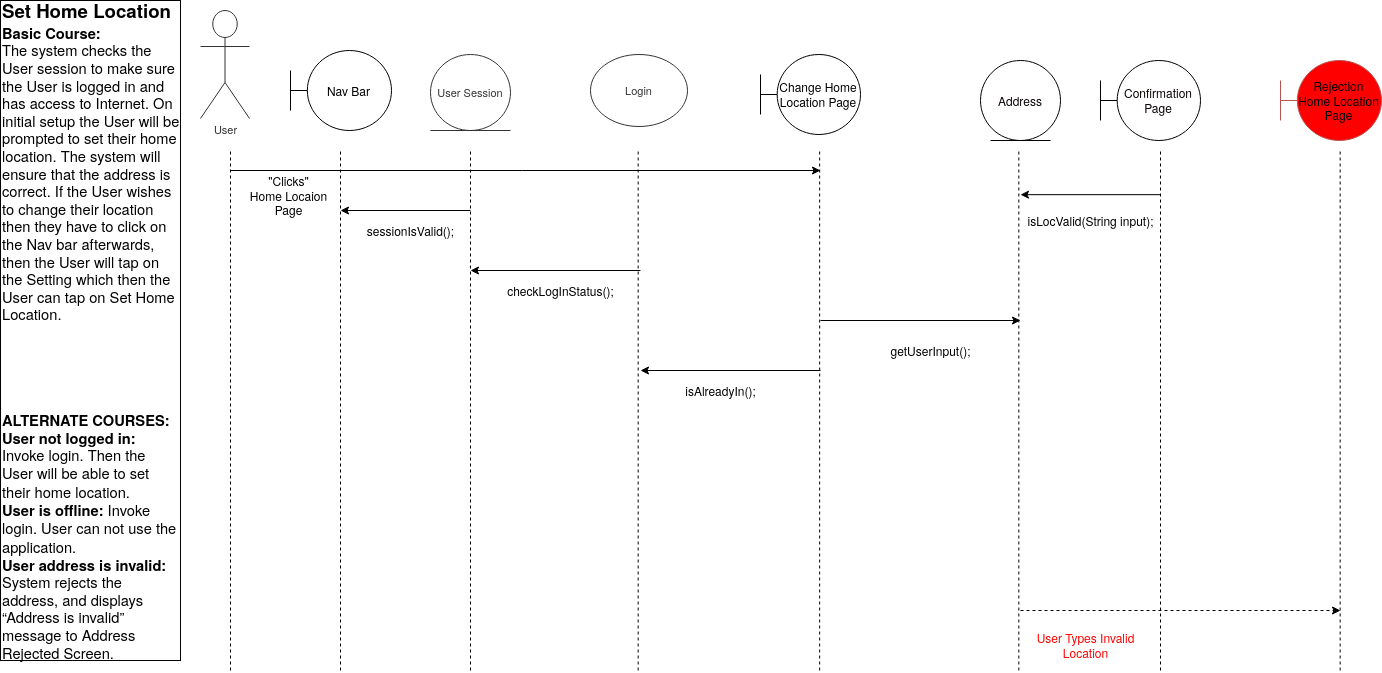

The diagram above was exported from draw.io. Its source (the exported page's mxGraphModel, read from the mxfile embedded in the PNG):
<mxGraphModel dx="1594" dy="989" grid="1" gridSize="10" guides="1" tooltips="1" connect="1" arrows="1" fold="1" page="1" pageScale="1" pageWidth="850" pageHeight="1100" math="0" shadow="0">
  <root>
    <mxCell id="0" />
    <mxCell id="1" parent="0" />
    <mxCell id="_5D6UFv0YWkVChP_kBmS-1" value="&lt;span&gt;&lt;span style=&quot;font-size: 18.6667px ; font-weight: bold&quot;&gt;Set Home Location&lt;/span&gt;&lt;span style=&quot;font-size: 16px&quot;&gt;&lt;br&gt;&lt;/span&gt;&lt;span style=&quot;font-size: 14.6667px ; font-weight: bold&quot;&gt;Basic Course:&lt;/span&gt;&lt;span style=&quot;font-size: 16px&quot;&gt;&lt;br&gt;&lt;/span&gt;&lt;/span&gt;&lt;div&gt;&lt;span&gt;&lt;span style=&quot;font-size: 14.6667px&quot;&gt;The system checks the User session to make sure the User is logged in and has access to Internet. On initial setup the &lt;/span&gt;&lt;span style=&quot;font-size: 14.6667px&quot;&gt;User&lt;/span&gt;&lt;span style=&quot;font-size: 14.6667px&quot;&gt; will be prompted to set their home location. The system will ensure that the address is correct. If the &lt;/span&gt;&lt;span style=&quot;font-size: 14.6667px&quot;&gt;User&lt;/span&gt;&lt;span style=&quot;font-size: 14.6667px&quot;&gt; wishes to change their location then they have to click on the &lt;/span&gt;&lt;span style=&quot;font-size: 14.6667px&quot;&gt;Nav bar&lt;/span&gt;&lt;span style=&quot;font-size: 14.6667px&quot;&gt; afterwards, then the &lt;/span&gt;&lt;span style=&quot;font-size: 14.6667px&quot;&gt;User&lt;/span&gt;&lt;span style=&quot;font-size: 14.6667px&quot;&gt; will tap on the &lt;/span&gt;&lt;span style=&quot;font-size: 14.6667px&quot;&gt;Setting&lt;/span&gt;&lt;span style=&quot;font-size: 14.6667px&quot;&gt; which then the &lt;/span&gt;&lt;span style=&quot;font-size: 14.6667px&quot;&gt;User&lt;/span&gt;&lt;span style=&quot;font-size: 14.6667px&quot;&gt; can tap on Set &lt;/span&gt;&lt;span style=&quot;font-size: 14.6667px&quot;&gt;Home Location&lt;/span&gt;&lt;span style=&quot;font-size: 14.6667px&quot;&gt;.&lt;/span&gt;&lt;/span&gt;&lt;/div&gt;&lt;div&gt;&lt;br&gt;&lt;/div&gt;&lt;div&gt;&lt;br&gt;&lt;/div&gt;&lt;div&gt;&lt;br&gt;&lt;/div&gt;&lt;div&gt;&lt;br&gt;&lt;/div&gt;&lt;div&gt;&lt;br&gt;&lt;/div&gt;&lt;div&gt;&lt;br&gt;&lt;span&gt;&lt;span style=&quot;font-size: 14.6667px&quot;&gt; &lt;/span&gt;&lt;span style=&quot;font-size: 16px&quot;&gt;&lt;/span&gt;&lt;/span&gt;&lt;/div&gt;&lt;div&gt;&lt;span&gt;&lt;span style=&quot;font-size: 16px&quot;&gt;&lt;/span&gt;&lt;/span&gt;&lt;/div&gt;&lt;span&gt;&lt;span style=&quot;font-size: 14.6667px ; font-weight: bold&quot;&gt;ALTERNATE COURSES:&lt;/span&gt;&lt;span style=&quot;font-size: 16px&quot;&gt;&lt;br&gt;&lt;/span&gt;&lt;span style=&quot;font-weight: bold ; font-size: 14.6667px&quot;&gt;User not logged in:&lt;/span&gt;&lt;span style=&quot;font-size: 14.6667px&quot;&gt; Invoke login. Then the &lt;/span&gt;&lt;span style=&quot;font-size: 14.6667px&quot;&gt;User&lt;/span&gt;&lt;span style=&quot;font-size: 14.6667px&quot;&gt; will be able to set their home location.&lt;/span&gt;&lt;span style=&quot;font-size: 16px&quot;&gt;&lt;br&gt;&lt;/span&gt;&lt;span style=&quot;font-weight: bold ; font-size: 14.6667px&quot;&gt;User is offline: &lt;/span&gt;&lt;span style=&quot;font-size: 14.6667px&quot;&gt;Invoke login. &lt;/span&gt;&lt;span style=&quot;font-size: 14.6667px&quot;&gt;User&lt;/span&gt;&lt;span style=&quot;font-size: 14.6667px&quot;&gt; can not use the application.&lt;/span&gt;&lt;span style=&quot;font-size: 16px&quot;&gt;&lt;br&gt;&lt;/span&gt;&lt;span style=&quot;font-weight: bold ; font-size: 14.6667px&quot;&gt;User address is invalid: &lt;/span&gt;&lt;span style=&quot;font-size: 14.6667px&quot;&gt;System rejects the address, and displays “Address is invalid” message to &lt;/span&gt;&lt;span style=&quot;font-size: 14.6667px&quot;&gt;Address&lt;/span&gt;&lt;span style=&quot;font-size: 14.6667px&quot;&gt; Rejected Screen.&lt;/span&gt;&lt;/span&gt;" style="text;html=1;strokeColor=#000000;fillColor=none;align=left;verticalAlign=middle;whiteSpace=wrap;rounded=0;" parent="1" vertex="1">
      <mxGeometry x="10" y="10" width="180" height="660" as="geometry" />
    </mxCell>
    <mxCell id="dQg-MzWOkJtebNCsj3YI-72" value="User" style="html=1;whiteSpace=wrap;shape=umlActor;labelPosition=center;verticalLabelPosition=bottom;verticalAlign=top;whiteSpace=nowrap;fontSize=11;fontColor=#333333;align=center;spacing=0;strokeColor=#333333;strokeOpacity=100;fillOpacity=100;rounded=1;absoluteArcSize=1;arcSize=9.6;fillColor=#ffffff;strokeWidth=0.6;" parent="1" vertex="1">
      <mxGeometry x="210" y="20" width="49" height="108" as="geometry" />
    </mxCell>
    <mxCell id="dQg-MzWOkJtebNCsj3YI-107" value="" style="endArrow=none;dashed=1;html=1;" parent="1" edge="1">
      <mxGeometry width="50" height="50" relative="1" as="geometry">
        <mxPoint x="240" y="680" as="sourcePoint" />
        <mxPoint x="240" y="160" as="targetPoint" />
      </mxGeometry>
    </mxCell>
    <mxCell id="dQg-MzWOkJtebNCsj3YI-108" value="" style="endArrow=none;dashed=1;html=1;" parent="1" edge="1">
      <mxGeometry width="50" height="50" relative="1" as="geometry">
        <mxPoint x="349.99999999999994" y="680" as="sourcePoint" />
        <mxPoint x="349.99999999999994" y="160" as="targetPoint" />
      </mxGeometry>
    </mxCell>
    <mxCell id="dQg-MzWOkJtebNCsj3YI-109" value="" style="endArrow=none;dashed=1;html=1;" parent="1" edge="1">
      <mxGeometry width="50" height="50" relative="1" as="geometry">
        <mxPoint x="479.99999999999994" y="680" as="sourcePoint" />
        <mxPoint x="479.99999999999994" y="160" as="targetPoint" />
      </mxGeometry>
    </mxCell>
    <mxCell id="dQg-MzWOkJtebNCsj3YI-111" value="" style="endArrow=none;dashed=1;html=1;" parent="1" edge="1">
      <mxGeometry width="50" height="50" relative="1" as="geometry">
        <mxPoint x="647.6700000000001" y="680" as="sourcePoint" />
        <mxPoint x="647.6700000000001" y="160" as="targetPoint" />
      </mxGeometry>
    </mxCell>
    <mxCell id="dQg-MzWOkJtebNCsj3YI-112" value="" style="endArrow=none;dashed=1;html=1;" parent="1" edge="1">
      <mxGeometry width="50" height="50" relative="1" as="geometry">
        <mxPoint x="829.17" y="680" as="sourcePoint" />
        <mxPoint x="829.17" y="160" as="targetPoint" />
      </mxGeometry>
    </mxCell>
    <mxCell id="dQg-MzWOkJtebNCsj3YI-115" value="" style="endArrow=none;dashed=1;html=1;" parent="1" edge="1">
      <mxGeometry width="50" height="50" relative="1" as="geometry">
        <mxPoint x="1028.3300000000002" y="680" as="sourcePoint" />
        <mxPoint x="1028.3300000000002" y="160" as="targetPoint" />
      </mxGeometry>
    </mxCell>
    <mxCell id="dQg-MzWOkJtebNCsj3YI-116" value="" style="endArrow=none;dashed=1;html=1;" parent="1" edge="1">
      <mxGeometry width="50" height="50" relative="1" as="geometry">
        <mxPoint x="1170" y="680" as="sourcePoint" />
        <mxPoint x="1170" y="160" as="targetPoint" />
      </mxGeometry>
    </mxCell>
    <mxCell id="hjjMaysX-0DwQ9YHuRUN-35" value="&lt;div&gt;Change Home Location Page&lt;br&gt;&lt;/div&gt;" style="shape=umlBoundary;whiteSpace=wrap;html=1;" parent="1" vertex="1">
      <mxGeometry x="770" y="64" width="100" height="80" as="geometry" />
    </mxCell>
    <mxCell id="hjjMaysX-0DwQ9YHuRUN-37" value="Address" style="ellipse;shape=umlEntity;whiteSpace=wrap;html=1;fontColor=#0A0404;" parent="1" vertex="1">
      <mxGeometry x="990" y="70" width="80" height="80" as="geometry" />
    </mxCell>
    <mxCell id="hjjMaysX-0DwQ9YHuRUN-40" value="User Session" style="html=1;whiteSpace=wrap;shape=mxgraph.electrical.radio.microphone_1;direction=north;fontSize=11;fontColor=#333333;align=center;spacing=0;strokeColor=#333333;strokeOpacity=100;fillOpacity=100;rounded=1;absoluteArcSize=1;arcSize=9.6;fillColor=#ffffff;strokeWidth=0.6;" parent="1" vertex="1">
      <mxGeometry x="440" y="64" width="80" height="76" as="geometry" />
    </mxCell>
    <mxCell id="hjjMaysX-0DwQ9YHuRUN-41" value="Login" style="html=1;whiteSpace=wrap;shape=ellipse;fontSize=11;fontColor=#333333;align=center;spacing=5;strokeColor=#333333;strokeOpacity=100;fillOpacity=100;rounded=1;absoluteArcSize=1;arcSize=9.6;fillColor=#ffffff;strokeWidth=0.6;" parent="1" vertex="1">
      <mxGeometry x="600" y="64" width="97" height="72" as="geometry" />
    </mxCell>
    <mxCell id="hjjMaysX-0DwQ9YHuRUN-42" value="Rejection Home Location Page" style="shape=umlBoundary;whiteSpace=wrap;html=1;strokeColor=#b85450;fillColor=#FF0000;" parent="1" vertex="1">
      <mxGeometry x="1290" y="70" width="101" height="80" as="geometry" />
    </mxCell>
    <mxCell id="hjjMaysX-0DwQ9YHuRUN-46" value="Confirmation Page" style="shape=umlBoundary;whiteSpace=wrap;html=1;fontColor=#0A0404;" parent="1" vertex="1">
      <mxGeometry x="1110" y="70" width="100" height="80" as="geometry" />
    </mxCell>
    <mxCell id="hjjMaysX-0DwQ9YHuRUN-47" value="Nav Bar" style="shape=umlBoundary;whiteSpace=wrap;html=1;strokeColor=#000000;fillColor=none;" parent="1" vertex="1">
      <mxGeometry x="300" y="60" width="101" height="80" as="geometry" />
    </mxCell>
    <mxCell id="hjjMaysX-0DwQ9YHuRUN-48" value="" style="endArrow=none;dashed=1;html=1;" parent="1" edge="1">
      <mxGeometry width="50" height="50" relative="1" as="geometry">
        <mxPoint x="1349.67" y="680" as="sourcePoint" />
        <mxPoint x="1349.67" y="160" as="targetPoint" />
      </mxGeometry>
    </mxCell>
    <mxCell id="hjjMaysX-0DwQ9YHuRUN-50" value="" style="endArrow=classic;html=1;" parent="1" edge="1">
      <mxGeometry width="50" height="50" relative="1" as="geometry">
        <mxPoint x="240" y="180" as="sourcePoint" />
        <mxPoint x="830" y="180" as="targetPoint" />
      </mxGeometry>
    </mxCell>
    <mxCell id="hjjMaysX-0DwQ9YHuRUN-52" value="" style="endArrow=none;html=1;startArrow=classic;startFill=1;endFill=0;" parent="1" edge="1">
      <mxGeometry width="50" height="50" relative="1" as="geometry">
        <mxPoint x="350" y="220" as="sourcePoint" />
        <mxPoint x="480" y="220" as="targetPoint" />
      </mxGeometry>
    </mxCell>
    <mxCell id="hjjMaysX-0DwQ9YHuRUN-53" value="checkLogInStatus();" style="text;html=1;align=center;verticalAlign=middle;resizable=0;points=[];autosize=1;" parent="1" vertex="1">
      <mxGeometry x="510" y="290" width="120" height="20" as="geometry" />
    </mxCell>
    <mxCell id="hjjMaysX-0DwQ9YHuRUN-54" value="" style="endArrow=none;html=1;startArrow=classic;startFill=1;endFill=0;" parent="1" edge="1">
      <mxGeometry width="50" height="50" relative="1" as="geometry">
        <mxPoint x="480" y="280" as="sourcePoint" />
        <mxPoint x="650" y="280" as="targetPoint" />
      </mxGeometry>
    </mxCell>
    <mxCell id="hjjMaysX-0DwQ9YHuRUN-55" value="sessionIsValid();" style="text;html=1;align=center;verticalAlign=middle;resizable=0;points=[];autosize=1;" parent="1" vertex="1">
      <mxGeometry x="370" y="230" width="100" height="20" as="geometry" />
    </mxCell>
    <mxCell id="hjjMaysX-0DwQ9YHuRUN-56" value="&lt;div&gt;&quot;Clicks&quot; &lt;br&gt;&lt;/div&gt;&lt;div&gt;Home Locaion&lt;/div&gt;&lt;div&gt;Page&lt;br&gt;&lt;/div&gt;" style="text;html=1;align=center;verticalAlign=middle;resizable=0;points=[];autosize=1;" parent="1" vertex="1">
      <mxGeometry x="253" y="180" width="90" height="50" as="geometry" />
    </mxCell>
    <mxCell id="hjjMaysX-0DwQ9YHuRUN-57" value="" style="endArrow=classic;html=1;" parent="1" edge="1">
      <mxGeometry width="50" height="50" relative="1" as="geometry">
        <mxPoint x="830" y="330" as="sourcePoint" />
        <mxPoint x="1030" y="330" as="targetPoint" />
      </mxGeometry>
    </mxCell>
    <mxCell id="hjjMaysX-0DwQ9YHuRUN-58" value="getUserInput();" style="text;html=1;align=center;verticalAlign=middle;resizable=0;points=[];autosize=1;" parent="1" vertex="1">
      <mxGeometry x="890" y="350" width="100" height="20" as="geometry" />
    </mxCell>
    <mxCell id="hjjMaysX-0DwQ9YHuRUN-59" value="" style="endArrow=none;html=1;startArrow=classic;startFill=1;endFill=0;" parent="1" edge="1">
      <mxGeometry width="50" height="50" relative="1" as="geometry">
        <mxPoint x="1030" y="204.17000000000002" as="sourcePoint" />
        <mxPoint x="1170" y="204.17000000000002" as="targetPoint" />
      </mxGeometry>
    </mxCell>
    <mxCell id="hjjMaysX-0DwQ9YHuRUN-60" value="isLocValid(String input);" style="text;html=1;align=center;verticalAlign=middle;resizable=0;points=[];autosize=1;" parent="1" vertex="1">
      <mxGeometry x="1030" y="220" width="140" height="20" as="geometry" />
    </mxCell>
    <mxCell id="hjjMaysX-0DwQ9YHuRUN-62" value="" style="endArrow=classic;html=1;dashed=1;" parent="1" edge="1">
      <mxGeometry width="50" height="50" relative="1" as="geometry">
        <mxPoint x="1030" y="620" as="sourcePoint" />
        <mxPoint x="1350" y="620" as="targetPoint" />
      </mxGeometry>
    </mxCell>
    <mxCell id="hjjMaysX-0DwQ9YHuRUN-63" value="&lt;div&gt;&lt;font&gt;User Types Invalid&lt;/font&gt;&lt;/div&gt;&lt;div&gt;&lt;font&gt;Location&lt;br&gt;&lt;/font&gt;&lt;/div&gt;" style="text;html=1;align=center;verticalAlign=middle;resizable=0;points=[];autosize=1;fontColor=#FF0000;" parent="1" vertex="1">
      <mxGeometry x="1040" y="640" width="110" height="30" as="geometry" />
    </mxCell>
    <mxCell id="G0QXvaCO15ZGsDu_Rxn4-1" value="" style="endArrow=none;html=1;startArrow=classic;startFill=1;endFill=0;" edge="1" parent="1">
      <mxGeometry width="50" height="50" relative="1" as="geometry">
        <mxPoint x="650" y="380" as="sourcePoint" />
        <mxPoint x="830" y="379.9999999999998" as="targetPoint" />
      </mxGeometry>
    </mxCell>
    <mxCell id="G0QXvaCO15ZGsDu_Rxn4-5" value="isAlreadyIn();" style="text;html=1;align=center;verticalAlign=middle;resizable=0;points=[];autosize=1;" vertex="1" parent="1">
      <mxGeometry x="685" y="390" width="90" height="20" as="geometry" />
    </mxCell>
  </root>
</mxGraphModel>